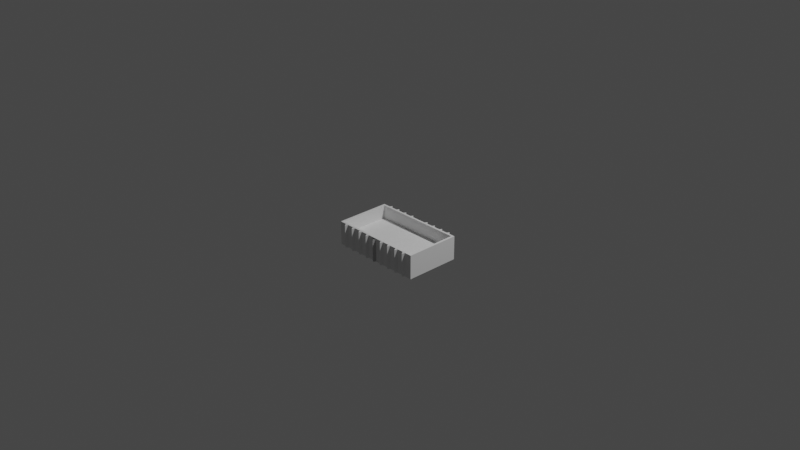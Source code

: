 # Source: grenade_crate.blend  (saved by Blender 2.81.16; exported with 4.5.12 LTS)
import bpy
from mathutils import Matrix  # noqa: F401  (used for matrix-valued properties, if any)

bpy.ops.wm.read_factory_settings(use_empty=True)
scene = bpy.context.scene
scene.name = 'Scene'

# ---- collections
col_collection = bpy.data.collections.new('Collection'); scene.collection.children.link(col_collection)

# ---- world
world_world = bpy.data.worlds.new('World'); scene.world = world_world
world_world.use_nodes = True; world_world.node_tree.nodes.clear()
_N = world_world.node_tree.nodes; _L = world_world.node_tree.links
n0 = _N.new('ShaderNodeOutputWorld'); n0.name = 'World Output'; n0.location = (300, 300)
n1 = _N.new('ShaderNodeBackground'); n1.name = 'Background'; n1.location = (10, 300)
n1.inputs[0].default_value = (0.05088, 0.05088, 0.05088, 1.0)
_L.new(n1.outputs[0], n0.inputs[0])
n0.is_active_output = True
world_world.color = (0.05088, 0.05088, 0.05088)
world_world.use_sun_shadow = False
world_world.sun_shadow_jitter_overblur = 0.0

# ---- cameras
cam_camera = bpy.data.cameras.new('Camera')
cam_camera.clip_end = 100.0
cam_camera.ortho_scale = 7.314

# ---- lights
light_light = bpy.data.lights.new('Light', 'POINT')
light_light.transmission_factor = 0.0
light_light.energy = 1000.0
light_light.shadow_soft_size = 0.1
light_light.shadow_maximum_resolution = 0.006
light_light.use_absolute_resolution = True

# ---- meshes
me_cube_001 = bpy.data.meshes.new('Cube.001')
me_cube_001.from_pydata([(-3.711, -2.326, -1.0), (-3.711, -2.326, 1.0), (-3.711, 2.326, -1.0), (-3.711, 2.326, 1.0), (3.711, -2.326, -1.0), (3.711, -2.326, 1.0), (3.711, 2.326, -1.0), (3.711, 2.326, 1.0), (-3.567, -2.182, -0.1531), (-3.534, -2.15, 1.0), (-3.567, 2.182, -0.1531), (-3.534, 2.15, 1.0), (3.567, -2.182, -0.1531), (3.534, -2.15, 1.0), (3.567, 2.182, -0.1531), (3.534, 2.15, 1.0)], [], [(0, 1, 3, 2), (2, 3, 7, 6), (6, 7, 5, 4), (4, 5, 1, 0), (2, 6, 4, 0), (8, 10, 11, 9), (10, 14, 15, 11), (14, 12, 13, 15), (12, 8, 9, 13), (10, 8, 12, 14), (3, 1, 9, 11), (7, 3, 11, 15), (5, 7, 15, 13), (1, 5, 13, 9)])
_uv = me_cube_001.uv_layers.new(name='UVMap')
_uv.uv.foreach_set('vector', [0.375, 0.0, 0.625, 0.0, 0.625, 0.25, 0.375, 0.25, 0.375, 0.25, 0.625, 0.25, 0.625, 0.5, 0.375, 0.5, 0.375, 0.5, 0.625, 0.5, 0.625, 0.75, 0.375, 0.75, 0.375, 0.75, 0.625, 0.75, 0.625, 1.0, 0.375, 1.0, 0.125, 0.5, 0.375, 0.5, 0.375, 0.75, 0.125, 0.75, 0.375, 0.0, 0.375, 0.25, 0.625, 0.25, 0.625, 0.0, 0.375, 0.25, 0.375, 0.5, 0.625, 0.5, 0.625, 0.25, 0.375, 0.5, 0.375, 0.75, 0.625, 0.75, 0.625, 0.5, 0.375, 0.75, 0.375, 1.0, 0.625, 1.0, 0.625, 0.75, 0.125, 0.5, 0.125, 0.75, 0.375, 0.75, 0.375, 0.5, 0.625, 0.25, 0.625, 0.0, 0.625, 0.0, 0.625, 0.25, 0.625, 0.5, 0.625, 0.25, 0.625, 0.25, 0.625, 0.5, 0.625, 0.75, 0.625, 0.5, 0.625, 0.5, 0.625, 0.75, 0.625, 1.0, 0.625, 0.75, 0.625, 0.75, 0.625, 1.0])
me_cube_001.use_remesh_fix_poles = True
me_cube_001.use_remesh_preserve_attributes = False
me_cube_001.use_mirror_vertex_groups = False
me_cube_001.update()
me_cylinder = bpy.data.meshes.new('Cylinder')
me_cylinder.from_pydata([(-1.609e-08, 2.589, -1.0), (-1.609e-08, 2.589, 1.0), (0.1646, 2.304, -1.0), (0.1646, 2.304, 1.0), (-0.1646, 2.304, -1.0), (-0.1646, 2.304, 1.0)], [], [(0, 1, 3, 2), (2, 3, 5, 4), (3, 1, 5), (4, 5, 1, 0), (0, 2, 4)])
_uv = me_cylinder.uv_layers.new(name='UVMap')
_uv.uv.foreach_set('vector', [1.0, 0.5, 1.0, 1.0, 0.6667, 1.0, 0.6667, 0.5, 0.6667, 0.5, 0.6667, 1.0, 0.3333, 1.0, 0.3333, 0.5, 0.4578, 0.13, 0.25, 0.49, 0.04215, 0.13, 0.3333, 0.5, 0.3333, 1.0, -5.96e-08, 1.0, -5.96e-08, 0.5, 0.75, 0.49, 0.9578, 0.13, 0.5422, 0.13])
me_cylinder.use_remesh_fix_poles = True
me_cylinder.use_remesh_preserve_attributes = False
me_cylinder.use_mirror_vertex_groups = False
me_cylinder.update()

# ---- objects
ob_light = bpy.data.objects.new('Light', light_light)
ob_camera = bpy.data.objects.new('Camera', cam_camera)
ob_cube = bpy.data.objects.new('Cube', me_cube_001)
ob_cylinder = bpy.data.objects.new('Cylinder', me_cylinder)

# ---- transforms, parenting, visibility, modifiers, constraints
ob_light.location = (4.076, 1.005, 5.904)
ob_light.rotation_euler = (0.6503, 0.05522, 1.866)
ob_light.lock_rotations_4d = False
ob_light.empty_display_type = 'ARROWS'
ob_light.color = (0.0, 0.0, 0.0, 0.0)
ob_light.lineart.crease_threshold = 0.0
ob_camera.location = (7.359, -6.926, 4.958)
ob_camera.rotation_euler = (1.109, 0.0, 0.8149)
ob_camera.lock_rotations_4d = False
ob_camera.empty_display_type = 'ARROWS'
ob_camera.color = (0.0, 0.0, 0.0, 0.0)
ob_camera.display_type = 'WIRE'
ob_camera.lineart.crease_threshold = 0.0
ob_cube.location = (0.5, -0.5, 0.12)
ob_cube.scale = (0.1301, 0.1216, 0.1216)
ob_cube.lineart.crease_threshold = 0.0
ob_cylinder.location = (0.5, -0.5, 0.12)
ob_cylinder.scale = (0.1196, 0.1196, 0.1196)
ob_cylinder.lineart.crease_threshold = 0.0
_m = ob_cylinder.modifiers.new('Mirror', 'MIRROR')
_m.use_axis = (False, True, False)
_m = ob_cylinder.modifiers.new('Array', 'ARRAY')
_m.count = 5
_m.constant_offset_displace = (0.0, 0.0, 0.0)
_m.relative_offset_displace = (2.5, 0.0, 0.0)
_m = ob_cylinder.modifiers.new('Mirror.001', 'MIRROR')

# ---- collection membership
col_collection.objects.link(ob_light)
col_collection.objects.link(ob_camera)
col_collection.objects.link(ob_cube)
col_collection.objects.link(ob_cylinder)

# ---- scene / render settings (as saved in the file)
scene.camera = ob_camera
scene.frame_start = 1; scene.frame_end = 250; scene.frame_set(1)
scene.render.engine = 'BLENDER_EEVEE_NEXT'
scene.cycles.use_denoising = False
scene.cycles.samples = 128
scene.cycles.sampling_pattern = 'TABULATED_SOBOL'
scene.cycles.use_adaptive_sampling = False
scene.cycles.use_light_tree = False
scene.view_settings.view_transform = 'Filmic'
bpy.context.view_layer.update()
